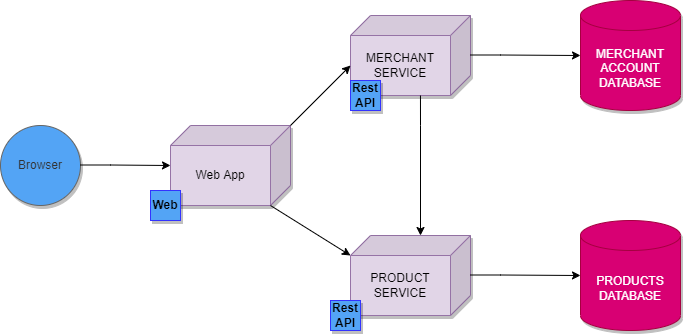

The diagram above was exported from draw.io. Its source (the exported page's mxGraphModel, read from the mxfile embedded in the PNG):
<mxGraphModel dx="868" dy="1620" grid="1" gridSize="10" guides="1" tooltips="1" connect="1" arrows="1" fold="1" page="1" pageScale="1" pageWidth="850" pageHeight="1100" math="0" shadow="0">
  <root>
    <mxCell id="0" />
    <mxCell id="1" parent="0" />
    <mxCell id="x3ZpGbaGGO200O7gqDy3-1" value="Browser" style="ellipse;whiteSpace=wrap;html=1;aspect=fixed;shadow=1;fillColor=#53A4F5;fontColor=#333333;strokeColor=#666666;" parent="1" vertex="1">
      <mxGeometry x="60" y="110" width="80" height="80" as="geometry" />
    </mxCell>
    <mxCell id="x3ZpGbaGGO200O7gqDy3-4" value="Web App" style="shape=cube;whiteSpace=wrap;html=1;boundedLbl=1;backgroundOutline=1;darkOpacity=0.05;darkOpacity2=0.1;rotation=0;gradientDirection=north;shadow=1;direction=east;flipV=0;flipH=1;fillColor=#e1d5e7;strokeColor=#9673a6;" parent="1" vertex="1">
      <mxGeometry x="230" y="110" width="120" height="80" as="geometry" />
    </mxCell>
    <mxCell id="x3ZpGbaGGO200O7gqDy3-5" value="MERCHANT SERVICE" style="shape=cube;whiteSpace=wrap;html=1;boundedLbl=1;backgroundOutline=1;darkOpacity=0.05;darkOpacity2=0.1;rotation=0;gradientDirection=north;shadow=1;direction=east;flipV=0;flipH=1;fillColor=#e1d5e7;strokeColor=#9673a6;" parent="1" vertex="1">
      <mxGeometry x="410" width="120" height="80" as="geometry" />
    </mxCell>
    <mxCell id="x3ZpGbaGGO200O7gqDy3-6" value="PRODUCT SERVICE" style="shape=cube;whiteSpace=wrap;html=1;boundedLbl=1;backgroundOutline=1;darkOpacity=0.05;darkOpacity2=0.1;rotation=0;gradientDirection=north;shadow=1;direction=east;flipV=0;flipH=1;fillColor=#e1d5e7;strokeColor=#9673a6;" parent="1" vertex="1">
      <mxGeometry x="410" y="220" width="120" height="80" as="geometry" />
    </mxCell>
    <mxCell id="x3ZpGbaGGO200O7gqDy3-7" value="MERCHANT ACCOUNT DATABASE" style="shape=cylinder3;whiteSpace=wrap;html=1;boundedLbl=1;backgroundOutline=1;size=15;shadow=1;fillColor=#d80073;gradientDirection=north;strokeColor=#A50040;fontColor=#ffffff;" parent="1" vertex="1">
      <mxGeometry x="640" y="-15" width="100" height="110" as="geometry" />
    </mxCell>
    <mxCell id="x3ZpGbaGGO200O7gqDy3-9" value="PRODUCTS DATABASE" style="shape=cylinder3;whiteSpace=wrap;html=1;boundedLbl=1;backgroundOutline=1;size=15;shadow=1;fillColor=#d80073;gradientDirection=north;strokeColor=#A50040;fontColor=#ffffff;" parent="1" vertex="1">
      <mxGeometry x="640" y="205" width="100" height="110" as="geometry" />
    </mxCell>
    <mxCell id="x3ZpGbaGGO200O7gqDy3-10" value="" style="endArrow=classic;html=1;rounded=0;" parent="1" edge="1">
      <mxGeometry width="50" height="50" relative="1" as="geometry">
        <mxPoint x="140" y="149.5" as="sourcePoint" />
        <mxPoint x="230" y="150" as="targetPoint" />
        <Array as="points">
          <mxPoint x="170" y="149.5" />
        </Array>
      </mxGeometry>
    </mxCell>
    <mxCell id="x3ZpGbaGGO200O7gqDy3-12" value="" style="endArrow=classic;html=1;rounded=0;entryX=0;entryY=0;entryDx=120;entryDy=50;entryPerimeter=0;" parent="1" target="x3ZpGbaGGO200O7gqDy3-5" edge="1">
      <mxGeometry width="50" height="50" relative="1" as="geometry">
        <mxPoint x="350" y="110" as="sourcePoint" />
        <mxPoint x="400" y="60" as="targetPoint" />
      </mxGeometry>
    </mxCell>
    <mxCell id="x3ZpGbaGGO200O7gqDy3-13" value="" style="endArrow=classic;html=1;rounded=0;entryX=0;entryY=0;entryDx=120;entryDy=20;entryPerimeter=0;exitX=0;exitY=0;exitDx=20;exitDy=80;exitPerimeter=0;" parent="1" source="x3ZpGbaGGO200O7gqDy3-4" target="x3ZpGbaGGO200O7gqDy3-6" edge="1">
      <mxGeometry width="50" height="50" relative="1" as="geometry">
        <mxPoint x="360" y="180" as="sourcePoint" />
        <mxPoint x="400" y="150" as="targetPoint" />
      </mxGeometry>
    </mxCell>
    <mxCell id="x3ZpGbaGGO200O7gqDy3-15" value="" style="endArrow=classic;html=1;rounded=0;entryX=0;entryY=0.5;entryDx=0;entryDy=0;entryPerimeter=0;" parent="1" target="x3ZpGbaGGO200O7gqDy3-9" edge="1">
      <mxGeometry width="50" height="50" relative="1" as="geometry">
        <mxPoint x="530" y="259.5" as="sourcePoint" />
        <mxPoint x="620" y="260" as="targetPoint" />
        <Array as="points">
          <mxPoint x="560" y="259.5" />
        </Array>
      </mxGeometry>
    </mxCell>
    <mxCell id="x3ZpGbaGGO200O7gqDy3-17" value="" style="endArrow=classic;html=1;rounded=0;entryX=0;entryY=0.5;entryDx=0;entryDy=0;entryPerimeter=0;" parent="1" target="x3ZpGbaGGO200O7gqDy3-7" edge="1">
      <mxGeometry width="50" height="50" relative="1" as="geometry">
        <mxPoint x="530" y="39.5" as="sourcePoint" />
        <mxPoint x="620" y="40" as="targetPoint" />
        <Array as="points">
          <mxPoint x="560" y="39.5" />
        </Array>
      </mxGeometry>
    </mxCell>
    <mxCell id="x3ZpGbaGGO200O7gqDy3-18" value="&lt;b&gt;Web&lt;/b&gt;" style="whiteSpace=wrap;html=1;aspect=fixed;shadow=1;strokeColor=#3333FF;fillColor=#53A4F5;gradientColor=none;gradientDirection=north;" parent="1" vertex="1">
      <mxGeometry x="210" y="175" width="30" height="30" as="geometry" />
    </mxCell>
    <mxCell id="x3ZpGbaGGO200O7gqDy3-19" value="&lt;b&gt;Rest API&lt;/b&gt;" style="whiteSpace=wrap;html=1;aspect=fixed;shadow=1;strokeColor=#3333FF;fillColor=#53A4F5;gradientColor=none;gradientDirection=north;" parent="1" vertex="1">
      <mxGeometry x="390" y="285" width="30" height="30" as="geometry" />
    </mxCell>
    <mxCell id="x3ZpGbaGGO200O7gqDy3-20" value="&lt;b&gt;Rest API&lt;/b&gt;" style="whiteSpace=wrap;html=1;aspect=fixed;shadow=1;strokeColor=#3333FF;fillColor=#53A4F5;gradientColor=none;gradientDirection=north;" parent="1" vertex="1">
      <mxGeometry x="410" y="65" width="30" height="30" as="geometry" />
    </mxCell>
    <mxCell id="Wwc0D06YOMAq6WOEeLxL-2" value="" style="endArrow=classic;html=1;rounded=0;entryX=0;entryY=0;entryDx=50;entryDy=0;entryPerimeter=0;exitX=0.417;exitY=1;exitDx=0;exitDy=0;exitPerimeter=0;" edge="1" parent="1" source="x3ZpGbaGGO200O7gqDy3-5" target="x3ZpGbaGGO200O7gqDy3-6">
      <mxGeometry width="50" height="50" relative="1" as="geometry">
        <mxPoint x="450" y="110" as="sourcePoint" />
        <mxPoint x="540" y="110.5" as="targetPoint" />
        <Array as="points">
          <mxPoint x="480" y="110" />
        </Array>
      </mxGeometry>
    </mxCell>
  </root>
</mxGraphModel>